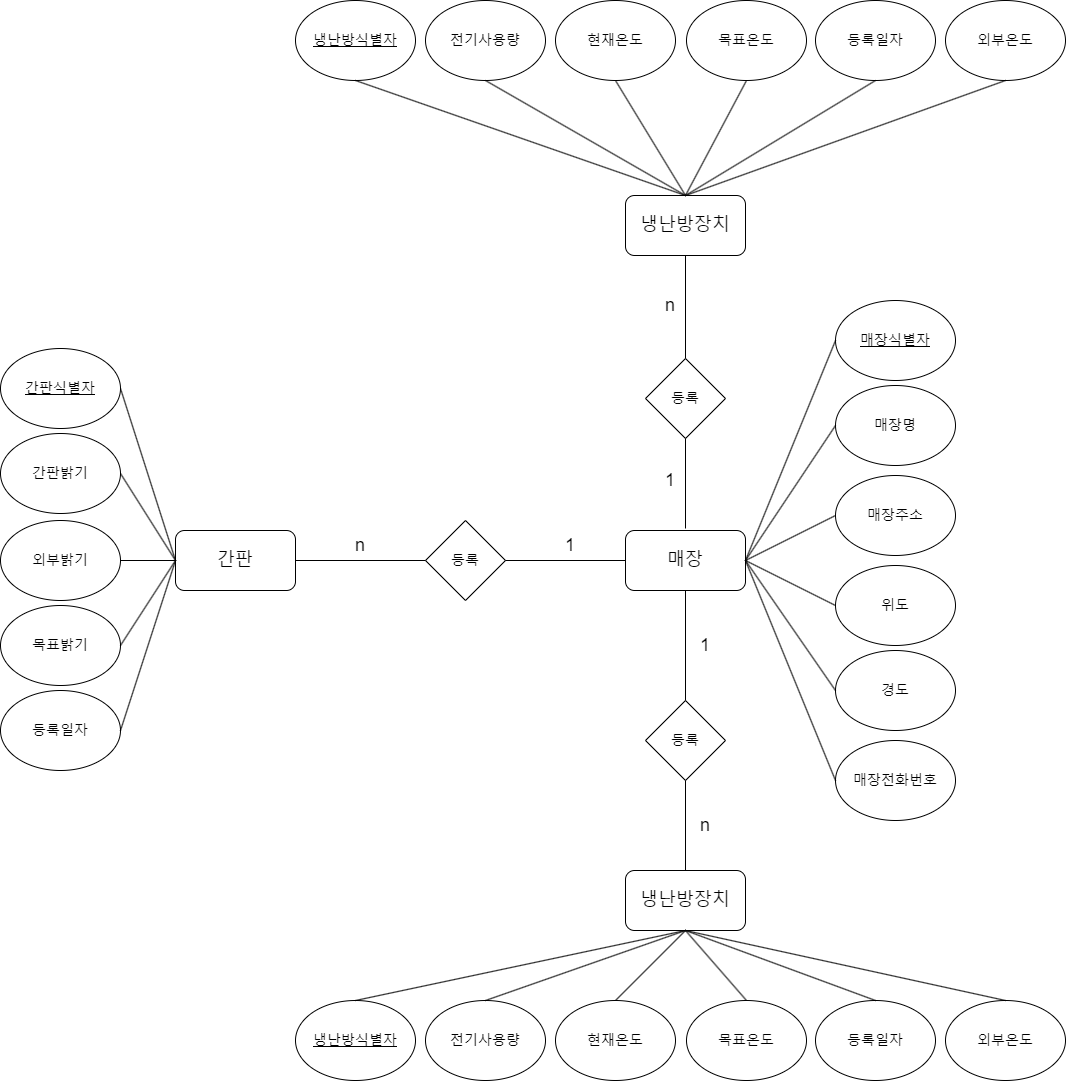

The diagram above was exported from draw.io. Its source (the exported page's mxGraphModel, read from the mxfile embedded in the PNG):
<mxGraphModel dx="1442" dy="2409" grid="1" gridSize="10" guides="1" tooltips="1" connect="1" arrows="1" fold="1" page="1" pageScale="1" pageWidth="827" pageHeight="1169" math="0" shadow="0">
  <root>
    <mxCell id="0" />
    <mxCell id="1" parent="0" />
    <mxCell id="2" value="&lt;font style=&quot;font-size: 18px;&quot;&gt;간판&lt;/font&gt;" style="rounded=1;whiteSpace=wrap;html=1;" vertex="1" parent="1">
      <mxGeometry x="1835" y="1130" width="120" height="60" as="geometry" />
    </mxCell>
    <mxCell id="3" value="&lt;font style=&quot;font-size: 18px;&quot;&gt;매장&lt;/font&gt;" style="whiteSpace=wrap;html=1;rounded=1;" vertex="1" parent="1">
      <mxGeometry x="2285" y="1130" width="120" height="60" as="geometry" />
    </mxCell>
    <mxCell id="4" value="&lt;font style=&quot;font-size: 14px;&quot;&gt;등록&lt;/font&gt;" style="rhombus;whiteSpace=wrap;html=1;" vertex="1" parent="1">
      <mxGeometry x="2085" y="1120" width="80" height="80" as="geometry" />
    </mxCell>
    <mxCell id="5" value="" style="endArrow=none;html=1;rounded=0;exitX=1;exitY=0.5;exitDx=0;exitDy=0;entryX=0;entryY=0.5;entryDx=0;entryDy=0;" edge="1" source="24" target="2" parent="1">
      <mxGeometry width="50" height="50" relative="1" as="geometry">
        <mxPoint x="1785" y="1070" as="sourcePoint" />
        <mxPoint x="1855" y="1195" as="targetPoint" />
      </mxGeometry>
    </mxCell>
    <mxCell id="6" value="" style="endArrow=none;html=1;rounded=0;exitX=1;exitY=0.5;exitDx=0;exitDy=0;entryX=0;entryY=0.5;entryDx=0;entryDy=0;" edge="1" source="25" target="2" parent="1">
      <mxGeometry width="50" height="50" relative="1" as="geometry">
        <mxPoint x="1785" y="1160" as="sourcePoint" />
        <mxPoint x="1855" y="1195" as="targetPoint" />
      </mxGeometry>
    </mxCell>
    <mxCell id="7" value="" style="endArrow=none;html=1;rounded=0;exitX=1;exitY=0.5;exitDx=0;exitDy=0;entryX=0;entryY=0.5;entryDx=0;entryDy=0;" edge="1" source="26" target="2" parent="1">
      <mxGeometry width="50" height="50" relative="1" as="geometry">
        <mxPoint x="1785" y="1250" as="sourcePoint" />
        <mxPoint x="2065" y="1285" as="targetPoint" />
      </mxGeometry>
    </mxCell>
    <mxCell id="8" value="&lt;font style=&quot;font-size: 18px;&quot;&gt;n&lt;/font&gt;" style="text;html=1;align=center;verticalAlign=middle;whiteSpace=wrap;rounded=0;" vertex="1" parent="1">
      <mxGeometry x="2335" y="1410" width="60" height="30" as="geometry" />
    </mxCell>
    <mxCell id="9" value="" style="endArrow=none;html=1;rounded=0;entryX=1;entryY=0.5;entryDx=0;entryDy=0;" edge="1" source="4" target="2" parent="1">
      <mxGeometry width="50" height="50" relative="1" as="geometry">
        <mxPoint x="1945" y="1410" as="sourcePoint" />
        <mxPoint x="1995" y="1360" as="targetPoint" />
      </mxGeometry>
    </mxCell>
    <mxCell id="10" value="" style="endArrow=none;html=1;rounded=0;entryX=1;entryY=0.5;entryDx=0;entryDy=0;exitX=0;exitY=0.5;exitDx=0;exitDy=0;" edge="1" source="3" target="4" parent="1">
      <mxGeometry width="50" height="50" relative="1" as="geometry">
        <mxPoint x="1945" y="1610" as="sourcePoint" />
        <mxPoint x="1995" y="1560" as="targetPoint" />
      </mxGeometry>
    </mxCell>
    <mxCell id="11" value="&lt;span style=&quot;font-size: 18px;&quot;&gt;1&lt;/span&gt;" style="text;html=1;align=center;verticalAlign=middle;whiteSpace=wrap;rounded=0;" vertex="1" parent="1">
      <mxGeometry x="2200" y="1130" width="60" height="30" as="geometry" />
    </mxCell>
    <mxCell id="12" value="&lt;span style=&quot;font-size: 14px;&quot;&gt;&lt;u&gt;매장식별자&lt;/u&gt;&lt;/span&gt;" style="ellipse;whiteSpace=wrap;html=1;" vertex="1" parent="1">
      <mxGeometry x="2495" y="900" width="120" height="80" as="geometry" />
    </mxCell>
    <mxCell id="13" value="&lt;span style=&quot;font-size: 14px;&quot;&gt;매장명&lt;/span&gt;" style="ellipse;whiteSpace=wrap;html=1;" vertex="1" parent="1">
      <mxGeometry x="2495" y="985" width="120" height="80" as="geometry" />
    </mxCell>
    <mxCell id="14" value="&lt;span style=&quot;font-size: 14px;&quot;&gt;매장주소&lt;/span&gt;" style="ellipse;whiteSpace=wrap;html=1;rotation=0;" vertex="1" parent="1">
      <mxGeometry x="2495" y="1075" width="120" height="80" as="geometry" />
    </mxCell>
    <mxCell id="15" value="" style="endArrow=none;html=1;rounded=0;exitX=0;exitY=0.5;exitDx=0;exitDy=0;entryX=1;entryY=0.5;entryDx=0;entryDy=0;" edge="1" source="12" target="3" parent="1">
      <mxGeometry width="50" height="50" relative="1" as="geometry">
        <mxPoint x="1945" y="1800" as="sourcePoint" />
        <mxPoint x="2565" y="1175" as="targetPoint" />
      </mxGeometry>
    </mxCell>
    <mxCell id="16" value="" style="endArrow=none;html=1;rounded=0;entryX=1;entryY=0.5;entryDx=0;entryDy=0;exitX=0;exitY=0.5;exitDx=0;exitDy=0;" edge="1" source="13" target="3" parent="1">
      <mxGeometry width="50" height="50" relative="1" as="geometry">
        <mxPoint x="2945" y="1155" as="sourcePoint" />
        <mxPoint x="2575" y="1175" as="targetPoint" />
        <Array as="points" />
      </mxGeometry>
    </mxCell>
    <mxCell id="17" value="" style="endArrow=none;html=1;rounded=0;entryX=1;entryY=0.5;entryDx=0;entryDy=0;exitX=0;exitY=0.5;exitDx=0;exitDy=0;" edge="1" source="14" target="3" parent="1">
      <mxGeometry width="50" height="50" relative="1" as="geometry">
        <mxPoint x="1945" y="1800" as="sourcePoint" />
        <mxPoint x="1995" y="1750" as="targetPoint" />
      </mxGeometry>
    </mxCell>
    <mxCell id="18" value="&lt;span style=&quot;font-size: 14px;&quot;&gt;위도&lt;/span&gt;" style="ellipse;whiteSpace=wrap;html=1;rotation=0;" vertex="1" parent="1">
      <mxGeometry x="2495" y="1165" width="120" height="80" as="geometry" />
    </mxCell>
    <mxCell id="19" value="" style="endArrow=none;html=1;rounded=0;entryX=1;entryY=0.5;entryDx=0;entryDy=0;exitX=0;exitY=0.5;exitDx=0;exitDy=0;" edge="1" source="18" target="3" parent="1">
      <mxGeometry width="50" height="50" relative="1" as="geometry">
        <mxPoint x="1945" y="1895" as="sourcePoint" />
        <mxPoint x="2605" y="1255" as="targetPoint" />
      </mxGeometry>
    </mxCell>
    <mxCell id="20" value="&lt;span style=&quot;font-size: 14px;&quot;&gt;경도&lt;/span&gt;" style="ellipse;whiteSpace=wrap;html=1;rotation=0;" vertex="1" parent="1">
      <mxGeometry x="2495" y="1250" width="120" height="80" as="geometry" />
    </mxCell>
    <mxCell id="21" value="" style="endArrow=none;html=1;rounded=0;entryX=1;entryY=0.5;entryDx=0;entryDy=0;exitX=0;exitY=0.5;exitDx=0;exitDy=0;" edge="1" source="20" target="3" parent="1">
      <mxGeometry width="50" height="50" relative="1" as="geometry">
        <mxPoint x="1945" y="1985" as="sourcePoint" />
        <mxPoint x="2605" y="1345" as="targetPoint" />
      </mxGeometry>
    </mxCell>
    <mxCell id="22" value="&lt;span style=&quot;font-size: 14px;&quot;&gt;매장전화번호&lt;/span&gt;" style="ellipse;whiteSpace=wrap;html=1;rotation=0;" vertex="1" parent="1">
      <mxGeometry x="2495" y="1340" width="120" height="80" as="geometry" />
    </mxCell>
    <mxCell id="23" value="" style="endArrow=none;html=1;rounded=0;entryX=1;entryY=0.5;entryDx=0;entryDy=0;exitX=0;exitY=0.5;exitDx=0;exitDy=0;" edge="1" source="22" target="3" parent="1">
      <mxGeometry width="50" height="50" relative="1" as="geometry">
        <mxPoint x="1945" y="2065" as="sourcePoint" />
        <mxPoint x="2605" y="1425" as="targetPoint" />
      </mxGeometry>
    </mxCell>
    <mxCell id="24" value="&lt;u&gt;&lt;font style=&quot;font-size: 14px;&quot;&gt;간판식별자&lt;/font&gt;&lt;/u&gt;" style="ellipse;whiteSpace=wrap;html=1;" vertex="1" parent="1">
      <mxGeometry x="1660" y="948" width="120" height="80" as="geometry" />
    </mxCell>
    <mxCell id="25" value="&lt;font style=&quot;font-size: 14px;&quot;&gt;간판밝기&lt;/font&gt;" style="ellipse;whiteSpace=wrap;html=1;" vertex="1" parent="1">
      <mxGeometry x="1660" y="1033" width="120" height="80" as="geometry" />
    </mxCell>
    <mxCell id="26" value="&lt;span style=&quot;font-size: 14px;&quot;&gt;외부밝기&lt;/span&gt;" style="ellipse;whiteSpace=wrap;html=1;" vertex="1" parent="1">
      <mxGeometry x="1660" y="1120" width="120" height="80" as="geometry" />
    </mxCell>
    <mxCell id="27" value="&lt;span style=&quot;font-size: 14px;&quot;&gt;목표밝기&lt;/span&gt;" style="ellipse;whiteSpace=wrap;html=1;" vertex="1" parent="1">
      <mxGeometry x="1660" y="1205" width="120" height="80" as="geometry" />
    </mxCell>
    <mxCell id="28" value="" style="endArrow=none;html=1;rounded=0;exitX=1;exitY=0.5;exitDx=0;exitDy=0;entryX=0;entryY=0.5;entryDx=0;entryDy=0;" edge="1" source="27" target="2" parent="1">
      <mxGeometry width="50" height="50" relative="1" as="geometry">
        <mxPoint x="1765" y="1215" as="sourcePoint" />
        <mxPoint x="1865" y="1170" as="targetPoint" />
      </mxGeometry>
    </mxCell>
    <mxCell id="29" value="&lt;font style=&quot;font-size: 18px;&quot;&gt;냉난방장치&lt;/font&gt;" style="whiteSpace=wrap;html=1;rounded=1;" vertex="1" parent="1">
      <mxGeometry x="2285" y="1470" width="120" height="60" as="geometry" />
    </mxCell>
    <mxCell id="30" value="&lt;span style=&quot;font-size: 14px;&quot;&gt;&lt;u&gt;냉난방식별자&lt;/u&gt;&lt;/span&gt;" style="ellipse;whiteSpace=wrap;html=1;" vertex="1" parent="1">
      <mxGeometry x="1955" y="1600" width="120" height="80" as="geometry" />
    </mxCell>
    <mxCell id="31" value="&lt;span style=&quot;font-size: 14px;&quot;&gt;전기사용량&lt;/span&gt;" style="ellipse;whiteSpace=wrap;html=1;" vertex="1" parent="1">
      <mxGeometry x="2085" y="1600" width="120" height="80" as="geometry" />
    </mxCell>
    <mxCell id="32" value="&lt;span style=&quot;font-size: 14px;&quot;&gt;현재온도&lt;/span&gt;" style="ellipse;whiteSpace=wrap;html=1;rotation=0;" vertex="1" parent="1">
      <mxGeometry x="2215" y="1600" width="120" height="80" as="geometry" />
    </mxCell>
    <mxCell id="33" value="" style="endArrow=none;html=1;rounded=0;exitX=0.5;exitY=0;exitDx=0;exitDy=0;entryX=0.5;entryY=1;entryDx=0;entryDy=0;" edge="1" source="30" target="29" parent="1">
      <mxGeometry width="50" height="50" relative="1" as="geometry">
        <mxPoint x="1965" y="2261" as="sourcePoint" />
        <mxPoint x="2425" y="1621" as="targetPoint" />
      </mxGeometry>
    </mxCell>
    <mxCell id="34" value="" style="endArrow=none;html=1;rounded=0;entryX=0.5;entryY=1;entryDx=0;entryDy=0;exitX=0.5;exitY=0;exitDx=0;exitDy=0;" edge="1" source="31" target="29" parent="1">
      <mxGeometry width="50" height="50" relative="1" as="geometry">
        <mxPoint x="2965" y="1616" as="sourcePoint" />
        <mxPoint x="2425" y="1621" as="targetPoint" />
        <Array as="points" />
      </mxGeometry>
    </mxCell>
    <mxCell id="35" value="" style="endArrow=none;html=1;rounded=0;entryX=0.5;entryY=1;entryDx=0;entryDy=0;exitX=0.5;exitY=0;exitDx=0;exitDy=0;" edge="1" source="32" target="29" parent="1">
      <mxGeometry width="50" height="50" relative="1" as="geometry">
        <mxPoint x="1965" y="2261" as="sourcePoint" />
        <mxPoint x="2425" y="1621" as="targetPoint" />
      </mxGeometry>
    </mxCell>
    <mxCell id="36" value="&lt;span style=&quot;font-size: 14px;&quot;&gt;목표온도&lt;/span&gt;" style="ellipse;whiteSpace=wrap;html=1;rotation=0;" vertex="1" parent="1">
      <mxGeometry x="2346" y="1600" width="120" height="80" as="geometry" />
    </mxCell>
    <mxCell id="37" value="" style="endArrow=none;html=1;rounded=0;entryX=0.5;entryY=1;entryDx=0;entryDy=0;exitX=0.5;exitY=0;exitDx=0;exitDy=0;" edge="1" source="36" target="29" parent="1">
      <mxGeometry width="50" height="50" relative="1" as="geometry">
        <mxPoint x="1965" y="2356" as="sourcePoint" />
        <mxPoint x="2425" y="1621" as="targetPoint" />
      </mxGeometry>
    </mxCell>
    <mxCell id="38" value="&lt;span style=&quot;font-size: 14px;&quot;&gt;등록일자&lt;/span&gt;" style="ellipse;whiteSpace=wrap;html=1;rotation=0;" vertex="1" parent="1">
      <mxGeometry x="2475" y="1600" width="120" height="80" as="geometry" />
    </mxCell>
    <mxCell id="39" value="" style="endArrow=none;html=1;rounded=0;entryX=0.5;entryY=1;entryDx=0;entryDy=0;exitX=0.5;exitY=0;exitDx=0;exitDy=0;" edge="1" source="38" target="29" parent="1">
      <mxGeometry width="50" height="50" relative="1" as="geometry">
        <mxPoint x="1965" y="2446" as="sourcePoint" />
        <mxPoint x="2425" y="1621" as="targetPoint" />
      </mxGeometry>
    </mxCell>
    <mxCell id="40" value="&lt;span style=&quot;font-size: 14px;&quot;&gt;외부온도&lt;/span&gt;" style="ellipse;whiteSpace=wrap;html=1;rotation=0;" vertex="1" parent="1">
      <mxGeometry x="2605" y="1600" width="120" height="80" as="geometry" />
    </mxCell>
    <mxCell id="41" value="" style="endArrow=none;html=1;rounded=0;entryX=0.5;entryY=1;entryDx=0;entryDy=0;exitX=0.5;exitY=0;exitDx=0;exitDy=0;" edge="1" source="40" target="29" parent="1">
      <mxGeometry width="50" height="50" relative="1" as="geometry">
        <mxPoint x="1965" y="2526" as="sourcePoint" />
        <mxPoint x="2425" y="1621" as="targetPoint" />
      </mxGeometry>
    </mxCell>
    <mxCell id="42" value="&lt;font style=&quot;font-size: 14px;&quot;&gt;등록&lt;/font&gt;" style="rhombus;whiteSpace=wrap;html=1;" vertex="1" parent="1">
      <mxGeometry x="2305" y="1300" width="80" height="80" as="geometry" />
    </mxCell>
    <mxCell id="43" value="" style="endArrow=none;html=1;rounded=0;entryX=0.5;entryY=1;entryDx=0;entryDy=0;exitX=0.5;exitY=0;exitDx=0;exitDy=0;" edge="1" source="42" target="3" parent="1">
      <mxGeometry width="50" height="50" relative="1" as="geometry">
        <mxPoint x="2140" y="1500" as="sourcePoint" />
        <mxPoint x="2190" y="1450" as="targetPoint" />
      </mxGeometry>
    </mxCell>
    <mxCell id="44" value="" style="endArrow=none;html=1;rounded=0;exitX=0.5;exitY=0;exitDx=0;exitDy=0;" edge="1" source="29" parent="1">
      <mxGeometry width="50" height="50" relative="1" as="geometry">
        <mxPoint x="2135" y="1311" as="sourcePoint" />
        <mxPoint x="2345" y="1380" as="targetPoint" />
      </mxGeometry>
    </mxCell>
    <mxCell id="45" value="&lt;font style=&quot;font-size: 18px;&quot;&gt;n&lt;/font&gt;" style="text;html=1;align=center;verticalAlign=middle;whiteSpace=wrap;rounded=0;" vertex="1" parent="1">
      <mxGeometry x="1990" y="1130" width="60" height="30" as="geometry" />
    </mxCell>
    <mxCell id="46" value="&lt;span style=&quot;font-size: 18px;&quot;&gt;1&lt;/span&gt;" style="text;html=1;align=center;verticalAlign=middle;whiteSpace=wrap;rounded=0;" vertex="1" parent="1">
      <mxGeometry x="2335" y="1230" width="60" height="30" as="geometry" />
    </mxCell>
    <mxCell id="47" value="&lt;span style=&quot;font-size: 14px;&quot;&gt;등록일자&lt;/span&gt;" style="ellipse;whiteSpace=wrap;html=1;" vertex="1" parent="1">
      <mxGeometry x="1660" y="1290" width="120" height="80" as="geometry" />
    </mxCell>
    <mxCell id="48" value="" style="endArrow=none;html=1;rounded=0;exitX=1;exitY=0.5;exitDx=0;exitDy=0;entryX=0;entryY=0.5;entryDx=0;entryDy=0;" edge="1" source="47" target="2" parent="1">
      <mxGeometry width="50" height="50" relative="1" as="geometry">
        <mxPoint x="1765" y="1300" as="sourcePoint" />
        <mxPoint x="1835" y="1245" as="targetPoint" />
      </mxGeometry>
    </mxCell>
    <mxCell id="49" value="&lt;font style=&quot;font-size: 18px;&quot;&gt;n&lt;/font&gt;" style="text;html=1;align=center;verticalAlign=middle;whiteSpace=wrap;rounded=0;" vertex="1" parent="1">
      <mxGeometry x="2300" y="890" width="60" height="30" as="geometry" />
    </mxCell>
    <mxCell id="50" value="&lt;font style=&quot;font-size: 14px;&quot;&gt;등록&lt;/font&gt;" style="rhombus;whiteSpace=wrap;html=1;" vertex="1" parent="1">
      <mxGeometry x="2305" y="958" width="80" height="80" as="geometry" />
    </mxCell>
    <mxCell id="51" value="" style="endArrow=none;html=1;rounded=0;entryX=0.5;entryY=1;entryDx=0;entryDy=0;exitX=0.5;exitY=0;exitDx=0;exitDy=0;" edge="1" source="50" parent="1">
      <mxGeometry width="50" height="50" relative="1" as="geometry">
        <mxPoint x="2140" y="1158" as="sourcePoint" />
        <mxPoint x="2345" y="848" as="targetPoint" />
      </mxGeometry>
    </mxCell>
    <mxCell id="52" value="" style="endArrow=none;html=1;rounded=0;exitX=0.5;exitY=0;exitDx=0;exitDy=0;" edge="1" parent="1">
      <mxGeometry width="50" height="50" relative="1" as="geometry">
        <mxPoint x="2345" y="1128" as="sourcePoint" />
        <mxPoint x="2345" y="1038" as="targetPoint" />
      </mxGeometry>
    </mxCell>
    <mxCell id="53" value="&lt;span style=&quot;font-size: 18px;&quot;&gt;1&lt;/span&gt;" style="text;html=1;align=center;verticalAlign=middle;whiteSpace=wrap;rounded=0;" vertex="1" parent="1">
      <mxGeometry x="2300" y="1065" width="60" height="30" as="geometry" />
    </mxCell>
    <mxCell id="54" value="&lt;font style=&quot;font-size: 18px;&quot;&gt;냉난방장치&lt;/font&gt;" style="whiteSpace=wrap;html=1;rounded=1;" vertex="1" parent="1">
      <mxGeometry x="2285" y="795" width="120" height="60" as="geometry" />
    </mxCell>
    <mxCell id="55" value="&lt;span style=&quot;font-size: 14px;&quot;&gt;&lt;u&gt;냉난방식별자&lt;/u&gt;&lt;/span&gt;" style="ellipse;whiteSpace=wrap;html=1;" vertex="1" parent="1">
      <mxGeometry x="1955" y="600" width="120" height="80" as="geometry" />
    </mxCell>
    <mxCell id="56" value="&lt;span style=&quot;font-size: 14px;&quot;&gt;전기사용량&lt;/span&gt;" style="ellipse;whiteSpace=wrap;html=1;" vertex="1" parent="1">
      <mxGeometry x="2085" y="600" width="120" height="80" as="geometry" />
    </mxCell>
    <mxCell id="57" value="&lt;span style=&quot;font-size: 14px;&quot;&gt;현재온도&lt;/span&gt;" style="ellipse;whiteSpace=wrap;html=1;rotation=0;" vertex="1" parent="1">
      <mxGeometry x="2215" y="600" width="120" height="80" as="geometry" />
    </mxCell>
    <mxCell id="58" value="" style="endArrow=none;html=1;rounded=0;exitX=0.5;exitY=1;exitDx=0;exitDy=0;entryX=0.5;entryY=0;entryDx=0;entryDy=0;" edge="1" source="55" target="54" parent="1">
      <mxGeometry width="50" height="50" relative="1" as="geometry">
        <mxPoint x="1965" y="1586" as="sourcePoint" />
        <mxPoint x="2425" y="946" as="targetPoint" />
      </mxGeometry>
    </mxCell>
    <mxCell id="59" value="" style="endArrow=none;html=1;rounded=0;entryX=0.5;entryY=0;entryDx=0;entryDy=0;exitX=0.5;exitY=1;exitDx=0;exitDy=0;" edge="1" source="56" target="54" parent="1">
      <mxGeometry width="50" height="50" relative="1" as="geometry">
        <mxPoint x="2965" y="941" as="sourcePoint" />
        <mxPoint x="2425" y="946" as="targetPoint" />
        <Array as="points" />
      </mxGeometry>
    </mxCell>
    <mxCell id="60" value="" style="endArrow=none;html=1;rounded=0;entryX=0.5;entryY=0;entryDx=0;entryDy=0;exitX=0.5;exitY=1;exitDx=0;exitDy=0;" edge="1" source="57" target="54" parent="1">
      <mxGeometry width="50" height="50" relative="1" as="geometry">
        <mxPoint x="1965" y="1586" as="sourcePoint" />
        <mxPoint x="2425" y="946" as="targetPoint" />
      </mxGeometry>
    </mxCell>
    <mxCell id="61" value="&lt;span style=&quot;font-size: 14px;&quot;&gt;목표온도&lt;/span&gt;" style="ellipse;whiteSpace=wrap;html=1;rotation=0;" vertex="1" parent="1">
      <mxGeometry x="2346" y="600" width="120" height="80" as="geometry" />
    </mxCell>
    <mxCell id="62" value="" style="endArrow=none;html=1;rounded=0;entryX=0.5;entryY=0;entryDx=0;entryDy=0;exitX=0.5;exitY=1;exitDx=0;exitDy=0;" edge="1" source="61" target="54" parent="1">
      <mxGeometry width="50" height="50" relative="1" as="geometry">
        <mxPoint x="1965" y="1681" as="sourcePoint" />
        <mxPoint x="2425" y="946" as="targetPoint" />
      </mxGeometry>
    </mxCell>
    <mxCell id="63" value="&lt;span style=&quot;font-size: 14px;&quot;&gt;등록일자&lt;/span&gt;" style="ellipse;whiteSpace=wrap;html=1;rotation=0;" vertex="1" parent="1">
      <mxGeometry x="2475" y="600" width="120" height="80" as="geometry" />
    </mxCell>
    <mxCell id="64" value="" style="endArrow=none;html=1;rounded=0;entryX=0.5;entryY=0;entryDx=0;entryDy=0;exitX=0.5;exitY=1;exitDx=0;exitDy=0;" edge="1" source="63" target="54" parent="1">
      <mxGeometry width="50" height="50" relative="1" as="geometry">
        <mxPoint x="1965" y="1771" as="sourcePoint" />
        <mxPoint x="2425" y="946" as="targetPoint" />
      </mxGeometry>
    </mxCell>
    <mxCell id="65" value="&lt;span style=&quot;font-size: 14px;&quot;&gt;외부온도&lt;/span&gt;" style="ellipse;whiteSpace=wrap;html=1;rotation=0;" vertex="1" parent="1">
      <mxGeometry x="2605" y="600" width="120" height="80" as="geometry" />
    </mxCell>
    <mxCell id="66" value="" style="endArrow=none;html=1;rounded=0;entryX=0.5;entryY=0;entryDx=0;entryDy=0;exitX=0.5;exitY=1;exitDx=0;exitDy=0;" edge="1" source="65" target="54" parent="1">
      <mxGeometry width="50" height="50" relative="1" as="geometry">
        <mxPoint x="1965" y="1851" as="sourcePoint" />
        <mxPoint x="2425" y="946" as="targetPoint" />
      </mxGeometry>
    </mxCell>
  </root>
</mxGraphModel>